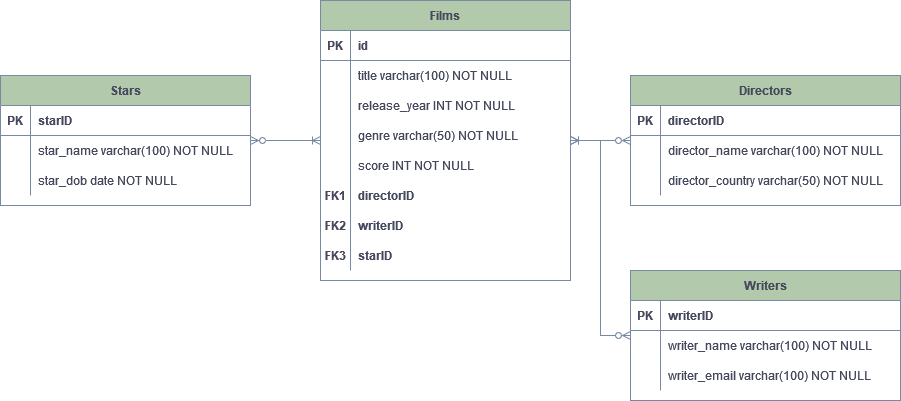

The diagram above was exported from draw.io. Its source (the exported page's mxGraphModel, read from the mxfile embedded in the PNG):
<mxGraphModel dx="1057" dy="649" grid="1" gridSize="10" guides="1" tooltips="1" connect="1" arrows="1" fold="1" page="1" pageScale="1" pageWidth="850" pageHeight="1100" math="0" shadow="0" extFonts="Permanent Marker^https://fonts.googleapis.com/css?family=Permanent+Marker">
  <root>
    <mxCell id="0" />
    <mxCell id="1" parent="0" />
    <mxCell id="C-vyLk0tnHw3VtMMgP7b-2" value="Directors" style="shape=table;startSize=30;container=1;collapsible=1;childLayout=tableLayout;fixedRows=1;rowLines=0;fontStyle=1;align=center;resizeLast=1;labelBackgroundColor=none;fillColor=#B2C9AB;strokeColor=#788AA3;fontColor=#46495D;swimlaneFillColor=default;" parent="1" vertex="1">
      <mxGeometry x="640" y="145" width="270" height="130" as="geometry" />
    </mxCell>
    <mxCell id="C-vyLk0tnHw3VtMMgP7b-3" value="" style="shape=partialRectangle;collapsible=0;dropTarget=0;pointerEvents=0;fillColor=none;points=[[0,0.5],[1,0.5]];portConstraint=eastwest;top=0;left=0;right=0;bottom=1;labelBackgroundColor=none;strokeColor=#788AA3;fontColor=#46495D;" parent="C-vyLk0tnHw3VtMMgP7b-2" vertex="1">
      <mxGeometry y="30" width="270" height="30" as="geometry" />
    </mxCell>
    <mxCell id="C-vyLk0tnHw3VtMMgP7b-4" value="PK" style="shape=partialRectangle;overflow=hidden;connectable=0;fillColor=none;top=0;left=0;bottom=0;right=0;fontStyle=1;labelBackgroundColor=none;strokeColor=#788AA3;fontColor=#46495D;" parent="C-vyLk0tnHw3VtMMgP7b-3" vertex="1">
      <mxGeometry width="30" height="30" as="geometry">
        <mxRectangle width="30" height="30" as="alternateBounds" />
      </mxGeometry>
    </mxCell>
    <mxCell id="C-vyLk0tnHw3VtMMgP7b-5" value="directorID" style="shape=partialRectangle;overflow=hidden;connectable=0;fillColor=none;top=0;left=0;bottom=0;right=0;align=left;spacingLeft=6;fontStyle=1;labelBackgroundColor=none;strokeColor=#788AA3;fontColor=#46495D;" parent="C-vyLk0tnHw3VtMMgP7b-3" vertex="1">
      <mxGeometry x="30" width="240" height="30" as="geometry">
        <mxRectangle width="240" height="30" as="alternateBounds" />
      </mxGeometry>
    </mxCell>
    <mxCell id="C-vyLk0tnHw3VtMMgP7b-6" value="" style="shape=partialRectangle;collapsible=0;dropTarget=0;pointerEvents=0;fillColor=none;points=[[0,0.5],[1,0.5]];portConstraint=eastwest;top=0;left=0;right=0;bottom=0;labelBackgroundColor=none;strokeColor=#788AA3;fontColor=#46495D;" parent="C-vyLk0tnHw3VtMMgP7b-2" vertex="1">
      <mxGeometry y="60" width="270" height="30" as="geometry" />
    </mxCell>
    <mxCell id="C-vyLk0tnHw3VtMMgP7b-7" value="" style="shape=partialRectangle;overflow=hidden;connectable=0;fillColor=none;top=0;left=0;bottom=0;right=0;labelBackgroundColor=none;strokeColor=#788AA3;fontColor=#46495D;" parent="C-vyLk0tnHw3VtMMgP7b-6" vertex="1">
      <mxGeometry width="30" height="30" as="geometry">
        <mxRectangle width="30" height="30" as="alternateBounds" />
      </mxGeometry>
    </mxCell>
    <mxCell id="C-vyLk0tnHw3VtMMgP7b-8" value="director_name varchar(100) NOT NULL" style="shape=partialRectangle;overflow=hidden;connectable=0;fillColor=none;top=0;left=0;bottom=0;right=0;align=left;spacingLeft=6;labelBackgroundColor=none;strokeColor=#788AA3;fontColor=#46495D;" parent="C-vyLk0tnHw3VtMMgP7b-6" vertex="1">
      <mxGeometry x="30" width="240" height="30" as="geometry">
        <mxRectangle width="240" height="30" as="alternateBounds" />
      </mxGeometry>
    </mxCell>
    <mxCell id="C-vyLk0tnHw3VtMMgP7b-9" value="" style="shape=partialRectangle;collapsible=0;dropTarget=0;pointerEvents=0;fillColor=none;points=[[0,0.5],[1,0.5]];portConstraint=eastwest;top=0;left=0;right=0;bottom=0;labelBackgroundColor=none;strokeColor=#788AA3;fontColor=#46495D;" parent="C-vyLk0tnHw3VtMMgP7b-2" vertex="1">
      <mxGeometry y="90" width="270" height="30" as="geometry" />
    </mxCell>
    <mxCell id="C-vyLk0tnHw3VtMMgP7b-10" value="" style="shape=partialRectangle;overflow=hidden;connectable=0;fillColor=none;top=0;left=0;bottom=0;right=0;labelBackgroundColor=none;strokeColor=#788AA3;fontColor=#46495D;" parent="C-vyLk0tnHw3VtMMgP7b-9" vertex="1">
      <mxGeometry width="30" height="30" as="geometry">
        <mxRectangle width="30" height="30" as="alternateBounds" />
      </mxGeometry>
    </mxCell>
    <mxCell id="C-vyLk0tnHw3VtMMgP7b-11" value="director_country varchar(50) NOT NULL" style="shape=partialRectangle;overflow=hidden;connectable=0;fillColor=none;top=0;left=0;bottom=0;right=0;align=left;spacingLeft=6;labelBackgroundColor=none;strokeColor=#788AA3;fontColor=#46495D;" parent="C-vyLk0tnHw3VtMMgP7b-9" vertex="1">
      <mxGeometry x="30" width="240" height="30" as="geometry">
        <mxRectangle width="240" height="30" as="alternateBounds" />
      </mxGeometry>
    </mxCell>
    <mxCell id="C-vyLk0tnHw3VtMMgP7b-13" value="Writers" style="shape=table;startSize=30;container=1;collapsible=1;childLayout=tableLayout;fixedRows=1;rowLines=0;fontStyle=1;align=center;resizeLast=1;labelBackgroundColor=none;fillColor=#B2C9AB;strokeColor=#788AA3;fontColor=#46495D;swimlaneFillColor=default;" parent="1" vertex="1">
      <mxGeometry x="640" y="340" width="270" height="130" as="geometry" />
    </mxCell>
    <mxCell id="C-vyLk0tnHw3VtMMgP7b-14" value="" style="shape=partialRectangle;collapsible=0;dropTarget=0;pointerEvents=0;fillColor=none;points=[[0,0.5],[1,0.5]];portConstraint=eastwest;top=0;left=0;right=0;bottom=1;labelBackgroundColor=none;strokeColor=#788AA3;fontColor=#46495D;" parent="C-vyLk0tnHw3VtMMgP7b-13" vertex="1">
      <mxGeometry y="30" width="270" height="30" as="geometry" />
    </mxCell>
    <mxCell id="C-vyLk0tnHw3VtMMgP7b-15" value="PK" style="shape=partialRectangle;overflow=hidden;connectable=0;fillColor=none;top=0;left=0;bottom=0;right=0;fontStyle=1;labelBackgroundColor=none;strokeColor=#788AA3;fontColor=#46495D;" parent="C-vyLk0tnHw3VtMMgP7b-14" vertex="1">
      <mxGeometry width="30" height="30" as="geometry">
        <mxRectangle width="30" height="30" as="alternateBounds" />
      </mxGeometry>
    </mxCell>
    <mxCell id="C-vyLk0tnHw3VtMMgP7b-16" value="writerID" style="shape=partialRectangle;overflow=hidden;connectable=0;fillColor=none;top=0;left=0;bottom=0;right=0;align=left;spacingLeft=6;fontStyle=1;labelBackgroundColor=none;strokeColor=#788AA3;fontColor=#46495D;" parent="C-vyLk0tnHw3VtMMgP7b-14" vertex="1">
      <mxGeometry x="30" width="240" height="30" as="geometry">
        <mxRectangle width="240" height="30" as="alternateBounds" />
      </mxGeometry>
    </mxCell>
    <mxCell id="C-vyLk0tnHw3VtMMgP7b-17" value="" style="shape=partialRectangle;collapsible=0;dropTarget=0;pointerEvents=0;fillColor=none;points=[[0,0.5],[1,0.5]];portConstraint=eastwest;top=0;left=0;right=0;bottom=0;labelBackgroundColor=none;strokeColor=#788AA3;fontColor=#46495D;" parent="C-vyLk0tnHw3VtMMgP7b-13" vertex="1">
      <mxGeometry y="60" width="270" height="30" as="geometry" />
    </mxCell>
    <mxCell id="C-vyLk0tnHw3VtMMgP7b-18" value="" style="shape=partialRectangle;overflow=hidden;connectable=0;fillColor=none;top=0;left=0;bottom=0;right=0;labelBackgroundColor=none;strokeColor=#788AA3;fontColor=#46495D;" parent="C-vyLk0tnHw3VtMMgP7b-17" vertex="1">
      <mxGeometry width="30" height="30" as="geometry">
        <mxRectangle width="30" height="30" as="alternateBounds" />
      </mxGeometry>
    </mxCell>
    <mxCell id="C-vyLk0tnHw3VtMMgP7b-19" value="writer_name varchar(100) NOT NULL" style="shape=partialRectangle;overflow=hidden;connectable=0;fillColor=none;top=0;left=0;bottom=0;right=0;align=left;spacingLeft=6;labelBackgroundColor=none;strokeColor=#788AA3;fontColor=#46495D;" parent="C-vyLk0tnHw3VtMMgP7b-17" vertex="1">
      <mxGeometry x="30" width="240" height="30" as="geometry">
        <mxRectangle width="240" height="30" as="alternateBounds" />
      </mxGeometry>
    </mxCell>
    <mxCell id="C-vyLk0tnHw3VtMMgP7b-20" value="" style="shape=partialRectangle;collapsible=0;dropTarget=0;pointerEvents=0;fillColor=none;points=[[0,0.5],[1,0.5]];portConstraint=eastwest;top=0;left=0;right=0;bottom=0;labelBackgroundColor=none;strokeColor=#788AA3;fontColor=#46495D;" parent="C-vyLk0tnHw3VtMMgP7b-13" vertex="1">
      <mxGeometry y="90" width="270" height="30" as="geometry" />
    </mxCell>
    <mxCell id="C-vyLk0tnHw3VtMMgP7b-21" value="" style="shape=partialRectangle;overflow=hidden;connectable=0;fillColor=none;top=0;left=0;bottom=0;right=0;labelBackgroundColor=none;strokeColor=#788AA3;fontColor=#46495D;" parent="C-vyLk0tnHw3VtMMgP7b-20" vertex="1">
      <mxGeometry width="30" height="30" as="geometry">
        <mxRectangle width="30" height="30" as="alternateBounds" />
      </mxGeometry>
    </mxCell>
    <mxCell id="C-vyLk0tnHw3VtMMgP7b-22" value="writer_email varchar(100) NOT NULL" style="shape=partialRectangle;overflow=hidden;connectable=0;fillColor=none;top=0;left=0;bottom=0;right=0;align=left;spacingLeft=6;labelBackgroundColor=none;strokeColor=#788AA3;fontColor=#46495D;" parent="C-vyLk0tnHw3VtMMgP7b-20" vertex="1">
      <mxGeometry x="30" width="240" height="30" as="geometry">
        <mxRectangle width="240" height="30" as="alternateBounds" />
      </mxGeometry>
    </mxCell>
    <mxCell id="C-vyLk0tnHw3VtMMgP7b-23" value="Films" style="shape=table;startSize=30;container=1;collapsible=1;childLayout=tableLayout;fixedRows=1;rowLines=0;fontStyle=1;align=center;resizeLast=1;labelBackgroundColor=none;fillColor=#B2C9AB;strokeColor=#788AA3;fontColor=#46495D;gradientColor=none;swimlaneFillColor=default;" parent="1" vertex="1">
      <mxGeometry x="330" y="70" width="250" height="280" as="geometry" />
    </mxCell>
    <mxCell id="C-vyLk0tnHw3VtMMgP7b-24" value="" style="shape=partialRectangle;collapsible=0;dropTarget=0;pointerEvents=0;fillColor=none;points=[[0,0.5],[1,0.5]];portConstraint=eastwest;top=0;left=0;right=0;bottom=1;labelBackgroundColor=none;strokeColor=#788AA3;fontColor=#46495D;" parent="C-vyLk0tnHw3VtMMgP7b-23" vertex="1">
      <mxGeometry y="30" width="250" height="30" as="geometry" />
    </mxCell>
    <mxCell id="C-vyLk0tnHw3VtMMgP7b-25" value="PK" style="shape=partialRectangle;overflow=hidden;connectable=0;fillColor=none;top=0;left=0;bottom=0;right=0;fontStyle=1;labelBackgroundColor=none;strokeColor=#788AA3;fontColor=#46495D;" parent="C-vyLk0tnHw3VtMMgP7b-24" vertex="1">
      <mxGeometry width="30" height="30" as="geometry">
        <mxRectangle width="30" height="30" as="alternateBounds" />
      </mxGeometry>
    </mxCell>
    <mxCell id="C-vyLk0tnHw3VtMMgP7b-26" value="id " style="shape=partialRectangle;overflow=hidden;connectable=0;fillColor=none;top=0;left=0;bottom=0;right=0;align=left;spacingLeft=6;fontStyle=1;labelBackgroundColor=none;strokeColor=#788AA3;fontColor=#46495D;" parent="C-vyLk0tnHw3VtMMgP7b-24" vertex="1">
      <mxGeometry x="30" width="220" height="30" as="geometry">
        <mxRectangle width="220" height="30" as="alternateBounds" />
      </mxGeometry>
    </mxCell>
    <mxCell id="C-vyLk0tnHw3VtMMgP7b-27" value="" style="shape=partialRectangle;collapsible=0;dropTarget=0;pointerEvents=0;fillColor=none;points=[[0,0.5],[1,0.5]];portConstraint=eastwest;top=0;left=0;right=0;bottom=0;labelBackgroundColor=none;strokeColor=#788AA3;fontColor=#46495D;" parent="C-vyLk0tnHw3VtMMgP7b-23" vertex="1">
      <mxGeometry y="60" width="250" height="30" as="geometry" />
    </mxCell>
    <mxCell id="C-vyLk0tnHw3VtMMgP7b-28" value="" style="shape=partialRectangle;overflow=hidden;connectable=0;fillColor=none;top=0;left=0;bottom=0;right=0;labelBackgroundColor=none;strokeColor=#788AA3;fontColor=#46495D;" parent="C-vyLk0tnHw3VtMMgP7b-27" vertex="1">
      <mxGeometry width="30" height="30" as="geometry">
        <mxRectangle width="30" height="30" as="alternateBounds" />
      </mxGeometry>
    </mxCell>
    <mxCell id="C-vyLk0tnHw3VtMMgP7b-29" value="title varchar(100) NOT NULL" style="shape=partialRectangle;overflow=hidden;connectable=0;fillColor=none;top=0;left=0;bottom=0;right=0;align=left;spacingLeft=6;labelBackgroundColor=none;strokeColor=#788AA3;fontColor=#46495D;" parent="C-vyLk0tnHw3VtMMgP7b-27" vertex="1">
      <mxGeometry x="30" width="220" height="30" as="geometry">
        <mxRectangle width="220" height="30" as="alternateBounds" />
      </mxGeometry>
    </mxCell>
    <mxCell id="fPdbGqMVG0mexPAFNWz8-11" style="shape=partialRectangle;collapsible=0;dropTarget=0;pointerEvents=0;fillColor=none;points=[[0,0.5],[1,0.5]];portConstraint=eastwest;top=0;left=0;right=0;bottom=0;labelBackgroundColor=none;strokeColor=#788AA3;fontColor=#46495D;" vertex="1" parent="C-vyLk0tnHw3VtMMgP7b-23">
      <mxGeometry y="90" width="250" height="30" as="geometry" />
    </mxCell>
    <mxCell id="fPdbGqMVG0mexPAFNWz8-12" style="shape=partialRectangle;overflow=hidden;connectable=0;fillColor=none;top=0;left=0;bottom=0;right=0;labelBackgroundColor=none;strokeColor=#788AA3;fontColor=#46495D;" vertex="1" parent="fPdbGqMVG0mexPAFNWz8-11">
      <mxGeometry width="30" height="30" as="geometry">
        <mxRectangle width="30" height="30" as="alternateBounds" />
      </mxGeometry>
    </mxCell>
    <mxCell id="fPdbGqMVG0mexPAFNWz8-13" value="release_year INT NOT NULL" style="shape=partialRectangle;overflow=hidden;connectable=0;fillColor=none;top=0;left=0;bottom=0;right=0;align=left;spacingLeft=6;labelBackgroundColor=none;strokeColor=#788AA3;fontColor=#46495D;" vertex="1" parent="fPdbGqMVG0mexPAFNWz8-11">
      <mxGeometry x="30" width="220" height="30" as="geometry">
        <mxRectangle width="220" height="30" as="alternateBounds" />
      </mxGeometry>
    </mxCell>
    <mxCell id="fPdbGqMVG0mexPAFNWz8-14" style="shape=partialRectangle;collapsible=0;dropTarget=0;pointerEvents=0;fillColor=none;points=[[0,0.5],[1,0.5]];portConstraint=eastwest;top=0;left=0;right=0;bottom=0;labelBackgroundColor=none;strokeColor=#788AA3;fontColor=#46495D;" vertex="1" parent="C-vyLk0tnHw3VtMMgP7b-23">
      <mxGeometry y="120" width="250" height="30" as="geometry" />
    </mxCell>
    <mxCell id="fPdbGqMVG0mexPAFNWz8-15" style="shape=partialRectangle;overflow=hidden;connectable=0;fillColor=none;top=0;left=0;bottom=0;right=0;labelBackgroundColor=none;strokeColor=#788AA3;fontColor=#46495D;" vertex="1" parent="fPdbGqMVG0mexPAFNWz8-14">
      <mxGeometry width="30" height="30" as="geometry">
        <mxRectangle width="30" height="30" as="alternateBounds" />
      </mxGeometry>
    </mxCell>
    <mxCell id="fPdbGqMVG0mexPAFNWz8-16" value="genre varchar(50) NOT NULL" style="shape=partialRectangle;overflow=hidden;connectable=0;fillColor=none;top=0;left=0;bottom=0;right=0;align=left;spacingLeft=6;labelBackgroundColor=none;strokeColor=#788AA3;fontColor=#46495D;" vertex="1" parent="fPdbGqMVG0mexPAFNWz8-14">
      <mxGeometry x="30" width="220" height="30" as="geometry">
        <mxRectangle width="220" height="30" as="alternateBounds" />
      </mxGeometry>
    </mxCell>
    <mxCell id="fPdbGqMVG0mexPAFNWz8-17" style="shape=partialRectangle;collapsible=0;dropTarget=0;pointerEvents=0;fillColor=none;points=[[0,0.5],[1,0.5]];portConstraint=eastwest;top=0;left=0;right=0;bottom=0;labelBackgroundColor=none;strokeColor=#788AA3;fontColor=#46495D;" vertex="1" parent="C-vyLk0tnHw3VtMMgP7b-23">
      <mxGeometry y="150" width="250" height="30" as="geometry" />
    </mxCell>
    <mxCell id="fPdbGqMVG0mexPAFNWz8-18" style="shape=partialRectangle;overflow=hidden;connectable=0;fillColor=none;top=0;left=0;bottom=0;right=0;labelBackgroundColor=none;strokeColor=#788AA3;fontColor=#46495D;" vertex="1" parent="fPdbGqMVG0mexPAFNWz8-17">
      <mxGeometry width="30" height="30" as="geometry">
        <mxRectangle width="30" height="30" as="alternateBounds" />
      </mxGeometry>
    </mxCell>
    <mxCell id="fPdbGqMVG0mexPAFNWz8-19" value="score INT NOT NULL" style="shape=partialRectangle;overflow=hidden;connectable=0;fillColor=none;top=0;left=0;bottom=0;right=0;align=left;spacingLeft=6;labelBackgroundColor=none;strokeColor=#788AA3;fontColor=#46495D;" vertex="1" parent="fPdbGqMVG0mexPAFNWz8-17">
      <mxGeometry x="30" width="220" height="30" as="geometry">
        <mxRectangle width="220" height="30" as="alternateBounds" />
      </mxGeometry>
    </mxCell>
    <mxCell id="fPdbGqMVG0mexPAFNWz8-30" style="shape=partialRectangle;collapsible=0;dropTarget=0;pointerEvents=0;fillColor=none;points=[[0,0.5],[1,0.5]];portConstraint=eastwest;top=0;left=0;right=0;bottom=0;labelBackgroundColor=none;strokeColor=#788AA3;fontColor=#46495D;" vertex="1" parent="C-vyLk0tnHw3VtMMgP7b-23">
      <mxGeometry y="180" width="250" height="30" as="geometry" />
    </mxCell>
    <mxCell id="fPdbGqMVG0mexPAFNWz8-31" value="FK1" style="shape=partialRectangle;overflow=hidden;connectable=0;fillColor=none;top=0;left=0;bottom=0;right=0;labelBackgroundColor=none;strokeColor=#788AA3;fontColor=#46495D;fontStyle=1" vertex="1" parent="fPdbGqMVG0mexPAFNWz8-30">
      <mxGeometry width="30" height="30" as="geometry">
        <mxRectangle width="30" height="30" as="alternateBounds" />
      </mxGeometry>
    </mxCell>
    <mxCell id="fPdbGqMVG0mexPAFNWz8-32" value="directorID" style="shape=partialRectangle;overflow=hidden;connectable=0;fillColor=none;top=0;left=0;bottom=0;right=0;align=left;spacingLeft=6;labelBackgroundColor=none;strokeColor=#788AA3;fontColor=#46495D;fontStyle=1" vertex="1" parent="fPdbGqMVG0mexPAFNWz8-30">
      <mxGeometry x="30" width="220" height="30" as="geometry">
        <mxRectangle width="220" height="30" as="alternateBounds" />
      </mxGeometry>
    </mxCell>
    <mxCell id="fPdbGqMVG0mexPAFNWz8-33" style="shape=partialRectangle;collapsible=0;dropTarget=0;pointerEvents=0;fillColor=none;points=[[0,0.5],[1,0.5]];portConstraint=eastwest;top=0;left=0;right=0;bottom=0;labelBackgroundColor=none;strokeColor=#788AA3;fontColor=#46495D;" vertex="1" parent="C-vyLk0tnHw3VtMMgP7b-23">
      <mxGeometry y="210" width="250" height="30" as="geometry" />
    </mxCell>
    <mxCell id="fPdbGqMVG0mexPAFNWz8-34" value="FK2" style="shape=partialRectangle;overflow=hidden;connectable=0;fillColor=none;top=0;left=0;bottom=0;right=0;labelBackgroundColor=none;strokeColor=#788AA3;fontColor=#46495D;fontStyle=1" vertex="1" parent="fPdbGqMVG0mexPAFNWz8-33">
      <mxGeometry width="30" height="30" as="geometry">
        <mxRectangle width="30" height="30" as="alternateBounds" />
      </mxGeometry>
    </mxCell>
    <mxCell id="fPdbGqMVG0mexPAFNWz8-35" value="writerID" style="shape=partialRectangle;overflow=hidden;connectable=0;fillColor=none;top=0;left=0;bottom=0;right=0;align=left;spacingLeft=6;labelBackgroundColor=none;strokeColor=#788AA3;fontColor=#46495D;fontStyle=1" vertex="1" parent="fPdbGqMVG0mexPAFNWz8-33">
      <mxGeometry x="30" width="220" height="30" as="geometry">
        <mxRectangle width="220" height="30" as="alternateBounds" />
      </mxGeometry>
    </mxCell>
    <mxCell id="fPdbGqMVG0mexPAFNWz8-36" style="shape=partialRectangle;collapsible=0;dropTarget=0;pointerEvents=0;fillColor=none;points=[[0,0.5],[1,0.5]];portConstraint=eastwest;top=0;left=0;right=0;bottom=0;labelBackgroundColor=none;strokeColor=#788AA3;fontColor=#46495D;" vertex="1" parent="C-vyLk0tnHw3VtMMgP7b-23">
      <mxGeometry y="240" width="250" height="30" as="geometry" />
    </mxCell>
    <mxCell id="fPdbGqMVG0mexPAFNWz8-37" value="FK3" style="shape=partialRectangle;overflow=hidden;connectable=0;fillColor=none;top=0;left=0;bottom=0;right=0;labelBackgroundColor=none;strokeColor=#788AA3;fontColor=#46495D;fontStyle=1" vertex="1" parent="fPdbGqMVG0mexPAFNWz8-36">
      <mxGeometry width="30" height="30" as="geometry">
        <mxRectangle width="30" height="30" as="alternateBounds" />
      </mxGeometry>
    </mxCell>
    <mxCell id="fPdbGqMVG0mexPAFNWz8-38" value="starID" style="shape=partialRectangle;overflow=hidden;connectable=0;fillColor=none;top=0;left=0;bottom=0;right=0;align=left;spacingLeft=6;labelBackgroundColor=none;strokeColor=#788AA3;fontColor=#46495D;fontStyle=1" vertex="1" parent="fPdbGqMVG0mexPAFNWz8-36">
      <mxGeometry x="30" width="220" height="30" as="geometry">
        <mxRectangle width="220" height="30" as="alternateBounds" />
      </mxGeometry>
    </mxCell>
    <mxCell id="fPdbGqMVG0mexPAFNWz8-1" value="Stars" style="shape=table;startSize=30;container=1;collapsible=1;childLayout=tableLayout;fixedRows=1;rowLines=0;fontStyle=1;align=center;resizeLast=1;labelBackgroundColor=none;fillColor=#B2C9AB;strokeColor=#788AA3;fontColor=#46495D;gradientColor=none;swimlaneFillColor=default;" vertex="1" parent="1">
      <mxGeometry x="10" y="145" width="250" height="130" as="geometry" />
    </mxCell>
    <mxCell id="fPdbGqMVG0mexPAFNWz8-2" value="" style="shape=partialRectangle;collapsible=0;dropTarget=0;pointerEvents=0;fillColor=none;points=[[0,0.5],[1,0.5]];portConstraint=eastwest;top=0;left=0;right=0;bottom=1;labelBackgroundColor=none;strokeColor=#788AA3;fontColor=#46495D;" vertex="1" parent="fPdbGqMVG0mexPAFNWz8-1">
      <mxGeometry y="30" width="250" height="30" as="geometry" />
    </mxCell>
    <mxCell id="fPdbGqMVG0mexPAFNWz8-3" value="PK" style="shape=partialRectangle;overflow=hidden;connectable=0;fillColor=none;top=0;left=0;bottom=0;right=0;fontStyle=1;labelBackgroundColor=none;strokeColor=#788AA3;fontColor=#46495D;" vertex="1" parent="fPdbGqMVG0mexPAFNWz8-2">
      <mxGeometry width="30" height="30" as="geometry">
        <mxRectangle width="30" height="30" as="alternateBounds" />
      </mxGeometry>
    </mxCell>
    <mxCell id="fPdbGqMVG0mexPAFNWz8-4" value="starID" style="shape=partialRectangle;overflow=hidden;connectable=0;fillColor=none;top=0;left=0;bottom=0;right=0;align=left;spacingLeft=6;fontStyle=1;labelBackgroundColor=none;strokeColor=#788AA3;fontColor=#46495D;" vertex="1" parent="fPdbGqMVG0mexPAFNWz8-2">
      <mxGeometry x="30" width="220" height="30" as="geometry">
        <mxRectangle width="220" height="30" as="alternateBounds" />
      </mxGeometry>
    </mxCell>
    <mxCell id="fPdbGqMVG0mexPAFNWz8-5" value="" style="shape=partialRectangle;collapsible=0;dropTarget=0;pointerEvents=0;fillColor=none;points=[[0,0.5],[1,0.5]];portConstraint=eastwest;top=0;left=0;right=0;bottom=0;labelBackgroundColor=none;strokeColor=#788AA3;fontColor=#46495D;" vertex="1" parent="fPdbGqMVG0mexPAFNWz8-1">
      <mxGeometry y="60" width="250" height="30" as="geometry" />
    </mxCell>
    <mxCell id="fPdbGqMVG0mexPAFNWz8-6" value="" style="shape=partialRectangle;overflow=hidden;connectable=0;fillColor=none;top=0;left=0;bottom=0;right=0;labelBackgroundColor=none;strokeColor=#788AA3;fontColor=#46495D;" vertex="1" parent="fPdbGqMVG0mexPAFNWz8-5">
      <mxGeometry width="30" height="30" as="geometry">
        <mxRectangle width="30" height="30" as="alternateBounds" />
      </mxGeometry>
    </mxCell>
    <mxCell id="fPdbGqMVG0mexPAFNWz8-7" value="star_name varchar(100) NOT NULL" style="shape=partialRectangle;overflow=hidden;connectable=0;fillColor=none;top=0;left=0;bottom=0;right=0;align=left;spacingLeft=6;labelBackgroundColor=none;strokeColor=#788AA3;fontColor=#46495D;" vertex="1" parent="fPdbGqMVG0mexPAFNWz8-5">
      <mxGeometry x="30" width="220" height="30" as="geometry">
        <mxRectangle width="220" height="30" as="alternateBounds" />
      </mxGeometry>
    </mxCell>
    <mxCell id="fPdbGqMVG0mexPAFNWz8-27" style="shape=partialRectangle;collapsible=0;dropTarget=0;pointerEvents=0;fillColor=none;points=[[0,0.5],[1,0.5]];portConstraint=eastwest;top=0;left=0;right=0;bottom=0;labelBackgroundColor=none;strokeColor=#788AA3;fontColor=#46495D;" vertex="1" parent="fPdbGqMVG0mexPAFNWz8-1">
      <mxGeometry y="90" width="250" height="30" as="geometry" />
    </mxCell>
    <mxCell id="fPdbGqMVG0mexPAFNWz8-28" style="shape=partialRectangle;overflow=hidden;connectable=0;fillColor=none;top=0;left=0;bottom=0;right=0;labelBackgroundColor=none;strokeColor=#788AA3;fontColor=#46495D;" vertex="1" parent="fPdbGqMVG0mexPAFNWz8-27">
      <mxGeometry width="30" height="30" as="geometry">
        <mxRectangle width="30" height="30" as="alternateBounds" />
      </mxGeometry>
    </mxCell>
    <mxCell id="fPdbGqMVG0mexPAFNWz8-29" value="star_dob date NOT NULL" style="shape=partialRectangle;overflow=hidden;connectable=0;fillColor=none;top=0;left=0;bottom=0;right=0;align=left;spacingLeft=6;labelBackgroundColor=none;strokeColor=#788AA3;fontColor=#46495D;" vertex="1" parent="fPdbGqMVG0mexPAFNWz8-27">
      <mxGeometry x="30" width="220" height="30" as="geometry">
        <mxRectangle width="220" height="30" as="alternateBounds" />
      </mxGeometry>
    </mxCell>
    <mxCell id="fPdbGqMVG0mexPAFNWz8-49" value="" style="edgeStyle=entityRelationEdgeStyle;fontSize=12;html=1;endArrow=ERoneToMany;startArrow=ERzeroToMany;rounded=0;strokeColor=#788AA3;fontColor=#46495D;fillColor=#B2C9AB;" edge="1" parent="1" source="fPdbGqMVG0mexPAFNWz8-1" target="C-vyLk0tnHw3VtMMgP7b-23">
      <mxGeometry width="100" height="100" relative="1" as="geometry">
        <mxPoint x="380" y="380" as="sourcePoint" />
        <mxPoint x="480" y="280" as="targetPoint" />
      </mxGeometry>
    </mxCell>
    <mxCell id="fPdbGqMVG0mexPAFNWz8-50" value="" style="edgeStyle=entityRelationEdgeStyle;fontSize=12;html=1;endArrow=ERoneToMany;startArrow=ERzeroToMany;rounded=0;strokeColor=#788AA3;fontColor=#46495D;fillColor=#B2C9AB;" edge="1" parent="1" source="C-vyLk0tnHw3VtMMgP7b-13" target="C-vyLk0tnHw3VtMMgP7b-23">
      <mxGeometry width="100" height="100" relative="1" as="geometry">
        <mxPoint x="380" y="380" as="sourcePoint" />
        <mxPoint x="480" y="280" as="targetPoint" />
      </mxGeometry>
    </mxCell>
    <mxCell id="fPdbGqMVG0mexPAFNWz8-51" value="" style="edgeStyle=entityRelationEdgeStyle;fontSize=12;html=1;endArrow=ERoneToMany;startArrow=ERzeroToMany;rounded=0;strokeColor=#788AA3;fontColor=#46495D;fillColor=#B2C9AB;" edge="1" parent="1" source="C-vyLk0tnHw3VtMMgP7b-2" target="C-vyLk0tnHw3VtMMgP7b-23">
      <mxGeometry width="100" height="100" relative="1" as="geometry">
        <mxPoint x="380" y="380" as="sourcePoint" />
        <mxPoint x="480" y="280" as="targetPoint" />
      </mxGeometry>
    </mxCell>
  </root>
</mxGraphModel>